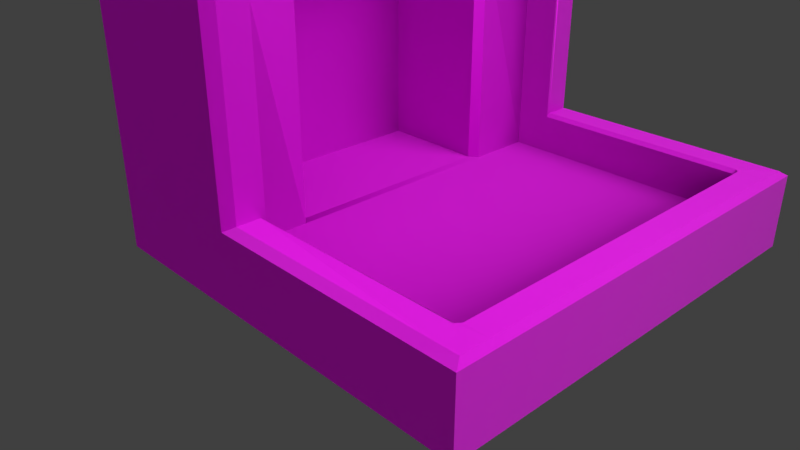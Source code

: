 # Source: forge_new.blend  (saved by Blender 2.79.0; exported with 4.5.12 LTS)
import bpy
from mathutils import Matrix  # noqa: F401  (used for matrix-valued properties, if any)

bpy.ops.wm.read_factory_settings(use_empty=True)
scene = bpy.context.scene
scene.name = 'Scene'

# ---- collections
col_collection_1 = bpy.data.collections.new('Collection 1'); scene.collection.children.link(col_collection_1)

# ---- images (referenced by path relative to the original .blend; pixels are not part of the script)
import os
ASSET_DIR = os.environ.get("B2B_ASSET_DIR", "")  # directory of the original .blend (textures are referenced by path, not embedded)
HERE = os.path.dirname(os.path.abspath(__file__))  # packed textures are extracted next to this script under _unpacked/

def load_image(name, relpath, width, height, colorspace="sRGB"):
    """Load a texture the original file referenced (path relative to the .blend, or extracted next to this script)."""
    p = next((c for c in (os.path.join(HERE, relpath), os.path.join(ASSET_DIR, relpath)) if relpath and os.path.exists(c)), "")
    if p:
        img = bpy.data.images.load(p, check_existing=True)
        img.name = name
    else:  # same state as the original file: an image datablock whose file is absent (Cycles renders it pink)
        img = bpy.data.images.new(name, width, height)
        img.source = "FILE"
        img.filepath = "//" + (relpath or name)
    img.colorspace_settings.name = colorspace
    return img
img_stonesoapstone003_col_4k_jpg = load_image('StoneSoapstone003_COL_4K.jpg', 'StoneSoapstone003_COL_4K.jpg', 1024, 1024, 'sRGB')
img_stonesoapstone003_refl_4k_jpg = load_image('StoneSoapstone003_REFL_4K.jpg', 'StoneSoapstone003_REFL_4K.jpg', 1024, 1024, 'Non-Color')
img_stonesoapstone003_nrm16_4k_tif_meta = load_image('StoneSoapstone003_NRM16_4K.tif.meta', 'StoneSoapstone003_NRM16_4K.tif.meta', 1024, 1024, 'Non-Color')
img_stonesoapstone003_gloss_var1_4k_jpg = load_image('StoneSoapstone003_GLOSS_VAR1_4K.jpg', 'StoneSoapstone003_GLOSS_VAR1_4K.jpg', 1024, 1024, 'Non-Color')

# ---- materials (node trees are filled in below, after node groups)
mat_stonesoapstone003_4k = bpy.data.materials.new('StoneSoapstone003_4K')
mat_stonesoapstone003_4k.alpha_threshold = 0.0
mat_stonesoapstone003_4k.roughness = 0.5

# ---- material node trees
mat_stonesoapstone003_4k.use_nodes = True; mat_stonesoapstone003_4k.node_tree.nodes.clear()
_N = mat_stonesoapstone003_4k.node_tree.nodes; _L = mat_stonesoapstone003_4k.node_tree.links
n0 = _N.new('ShaderNodeBsdfPrincipled'); n0.name = 'Principled BSDF'; n0.location = (200, 280)
n0.label = 'Principled BSDF'
n0.width = 150
n0.subsurface_method = 'BURLEY'
n0.inputs[3].default_value = 1.45
n0.inputs[9].default_value = (1.0, 1.0, 1.0)
n1 = _N.new('ShaderNodeTexImage'); n1.name = 'COLOR'; n1.location = (-430, 220)
n1.label = 'COLOR'
n1.width = 140
n1.hide = True
n1.image = img_stonesoapstone003_col_4k_jpg
n2 = _N.new('ShaderNodeOutputMaterial'); n2.name = 'Material Output'; n2.location = (730, 300)
n2.label = 'Material Output'
n3 = _N.new('ShaderNodeNormalMap'); n3.name = 'Normal Map'; n3.location = (-250, -130)
n3.label = 'Normal Map'
n4 = _N.new('ShaderNodeTexImage'); n4.name = 'REFLECTION'; n4.location = (-430, 120)
n4.label = 'REFLECTION'
n4.width = 140
n4.hide = True
n4.image = img_stonesoapstone003_refl_4k_jpg
n5 = _N.new('ShaderNodeMapping'); n5.name = 'Mapping'; n5.location = (-860, 0)
n5.label = 'Mapping'
n6 = _N.new('ShaderNodeTexImage'); n6.name = 'NORMAL'; n6.location = (-430, -180)
n6.label = 'NORMAL'
n6.width = 140
n6.hide = True
n6.image = img_stonesoapstone003_nrm16_4k_tif_meta
n7 = _N.new('ShaderNodeTexImage'); n7.name = 'GLOSS'; n7.location = (-430, 20)
n7.label = 'GLOSS'
n7.width = 140
n7.hide = True
n7.image = img_stonesoapstone003_gloss_var1_4k_jpg
n8 = _N.new('ShaderNodeInvert'); n8.name = 'Invert'; n8.location = (-250, 40)
n8.label = 'Invert'
n8.hide = True
n9 = _N.new('ShaderNodeTexCoord'); n9.name = 'Texture Coordinate'; n9.location = (-1040, 190)
n9.label = 'Texture Coordinate'
n9.hide = True
_L.new(n4.outputs[0], n0.inputs[13])
_L.new(n7.outputs[0], n8.inputs[1])
_L.new(n8.outputs[0], n0.inputs[2])
_L.new(n6.outputs[0], n3.inputs[1])
_L.new(n0.outputs[0], n2.inputs[0])
_L.new(n9.outputs[2], n5.inputs[0])
_L.new(n5.outputs[0], n1.inputs[0])
_L.new(n5.outputs[0], n4.inputs[0])
_L.new(n5.outputs[0], n7.inputs[0])
_L.new(n5.outputs[0], n6.inputs[0])
_L.new(n1.outputs[0], n0.inputs[0])
_L.new(n3.outputs[0], n0.inputs[5])
n2.is_active_output = True

# ---- world
world_world = bpy.data.worlds.new('World'); scene.world = world_world
world_world.color = (0.05088, 0.05088, 0.05088)
world_world.use_sun_shadow = False
world_world.sun_shadow_jitter_overblur = 0.0
world_world.cycles.sampling_method = 'MANUAL'

# ---- cameras
cam_camera = bpy.data.cameras.new('Camera')
cam_camera.clip_end = 100.0
cam_camera.lens = 35.0
cam_camera.sensor_width = 32.0
cam_camera.sensor_height = 18.0
cam_camera.ortho_scale = 7.314
cam_camera.dof.focus_distance = 0.0

# ---- lights
light_point = bpy.data.lights.new('Point', 'SPOT')
light_point.transmission_factor = 0.0
light_point.energy = 1.1e+04
light_point.shadow_buffer_clip_start = 0.5
light_point.shadow_soft_size = 10.0
light_point.shadow_maximum_resolution = 0.006
light_point.use_absolute_resolution = True
light_point.spot_size = 1.154
light_lamp = bpy.data.lights.new('Lamp', 'SUN')
light_lamp.transmission_factor = 0.0
light_lamp.cutoff_distance = 30.0
light_lamp.angle = 3.142
light_lamp.energy = 1.0
light_lamp.shadow_buffer_clip_start = 1.001
light_lamp.shadow_soft_size = 1e+07
light_lamp.shadow_cascade_max_distance = 1000.0

# ---- meshes
me_cube = bpy.data.meshes.new('Cube')
me_cube.from_pydata([(-1.0, -2.639, 0.6827), (-1.0, -2.639, 5.469), (-1.0, 2.639, 0.6827), (-1.0, 2.639, 5.469), (1.0, -2.197, 1.114), (1.0, 2.197, 1.114), (1.0, 2.639, 0.6827), (1.0, -2.639, 0.6827), (0.5627, 2.197, 5.028), (0.5627, 2.197, 1.114), (0.5627, -2.197, 1.114), (0.5627, -2.197, 5.028), (3.567, 2.639, 0.6827), (3.567, -2.639, 0.6827), (3.567, 2.197, 1.114), (3.567, -2.197, 1.114), (3.973, 2.639, 0.6827), (3.973, -2.639, 0.6827), (3.973, 2.197, 1.124), (3.973, -2.197, 1.124), (-0.8527, 1.319, 3.656), (-0.8527, 1.319, 1.114), (-0.8527, -1.319, 1.114), (-0.8527, -1.319, 3.656), (1.0, 2.536, 5.349), (0.8797, 2.639, 5.469), (0.8797, -2.639, 5.469), (1.0, -2.536, 5.349), (1.0, -2.536, 1.62), (1.0, 2.536, 1.62), (3.567, 2.639, 1.554), (3.567, 2.536, 1.62), (3.567, -2.536, 1.62), (3.567, -2.639, 1.554), (3.907, 2.536, 1.62), (3.973, 2.639, 1.554), (3.907, -2.536, 1.62), (3.973, -2.639, 1.554), (3.907, 2.197, 1.619), (3.973, 2.197, 1.554), (3.973, -2.197, 1.554), (3.907, -2.197, 1.619), (0.8882, -2.639, 1.554), (0.8882, 2.639, 1.554), (1.0, 2.197, 5.028), (1.0, 2.241, 5.071), (1.0, 2.197, 1.577), (1.0, 2.241, 1.62), (3.567, 2.241, 1.62), (3.567, 2.196, 1.577), (3.609, 2.196, 1.619), (1.0, -2.254, 5.085), (1.0, -2.197, 5.028), (1.0, -2.197, 1.563), (1.0, -2.254, 1.62), (3.567, -2.189, 1.571), (3.567, -2.254, 1.62), (3.616, -2.189, 1.619), (0.5627, 1.397, 3.777), (0.4585, 1.319, 3.656), (0.5627, 1.397, 1.114), (0.4585, 1.319, 1.114), (0.4585, -1.319, 1.114), (0.5627, -1.397, 1.114), (0.5627, -1.397, 3.777), (0.4585, -1.319, 3.656)], [(45, 51)], [(0, 1, 3, 2), (5, 46, 44, 8, 9), (51, 52, 44, 45, 24, 27), (2, 6, 7, 0), (4, 53, 55, 15), (46, 5, 14, 49), (29, 47, 48, 31), (64, 58, 8, 11), (45, 47, 29, 24), (28, 54, 51, 27), (21, 20, 23, 22), (59, 65, 23, 20), (58, 60, 9, 8), (60, 61, 21, 22, 62, 63), (13, 12, 16, 17), (35, 39, 18, 16), (6, 43, 30, 12), (54, 28, 32, 56), (5, 4, 15, 14), (14, 15, 55, 49), (7, 6, 12, 13), (18, 19, 17, 16), (19, 18, 39, 40), (19, 40, 37, 17), (42, 7, 13, 33), (55, 56, 57), (57, 56, 32, 36, 41), (33, 13, 17, 37), (32, 28, 42, 33), (31, 48, 50, 38, 34), (65, 62, 22, 23), (63, 64, 11, 10), (60, 63, 10, 4, 5, 9), (7, 42, 26, 1, 0), (42, 28, 27, 26), (25, 26, 27, 24), (2, 3, 25, 43, 6), (25, 3, 1, 26), (37, 40, 41, 36), (39, 35, 34, 38), (33, 37, 36, 32), (31, 34, 35, 30), (40, 39, 38, 41), (29, 43, 25, 24), (12, 30, 35, 16), (50, 57, 41, 38), (44, 46, 47, 45), (48, 47, 46, 49), (44, 52, 11, 8), (55, 53, 54, 56), (51, 54, 53, 52), (52, 53, 4, 10, 11), (57, 50, 49, 55), (48, 49, 50), (59, 61, 60, 58), (58, 64, 65, 59), (64, 63, 62, 65), (61, 59, 20, 21), (29, 31, 30, 43)])
_uv = me_cube.uv_layers.new(name='UVMap')
_uv.uv.foreach_set('vector', [9.53e-05, 0.9068, 9.521e-05, 9.549e-05, 0.9999, 9.521e-05, 0.9999, 0.9068, 0.0709, 0.3132, 0.1273, 0.388, 0.548, 0.9466, 0.4773, 0.9999, 0.0001125, 0.3665, 0.0729, 0.6565, 0.0837, 0.6457, 0.6801, 0.03586, 0.9245, 0.6539, 0.9771, 0.7065, 0.02291, 0.7065, 0.9999, 9.706e-05, 0.9999, 0.379, 9.706e-05, 0.379, 9.706e-05, 9.719e-05, 0.4817, 0.0001001, 0.4817, 0.08427, 9.994e-05, 0.08415, 9.99e-05, 9.99e-05, 0.1273, 0.388, 0.0709, 0.3132, 0.4865, 0.0001125, 0.5427, 0.07482, 0.9757, 0.5248, 0.927, 0.5286, 0.8916, 0.07777, 0.95, 0.07444, 0.7758, 0.3529, 0.9499, 0.3529, 0.9999, 0.4309, 0.7258, 0.4309, 0.9245, 0.6539, 0.9245, 0.0001275, 0.9771, 0.0001275, 0.9771, 0.7065, 0.03875, 0.01683, 0.1108, 0.01671, 0.1122, 0.9017, 0.0403, 0.9692, 0.7412, 6.823e-05, 0.7412, 0.4647, 0.2588, 0.4647, 0.2588, 6.816e-05, 0.2532, 0.4907, 0.2532, 0.9999, 5.227e-05, 0.9999, 5.234e-05, 0.4907, 0.9499, 0.3529, 0.9499, 0.2004, 0.9999, 0.1875, 0.9999, 0.4309, 0.3203, 0.8131, 0.2967, 0.7955, 9.97e-05, 0.7955, 9.991e-05, 0.1988, 0.2967, 0.1988, 0.3203, 0.1988, 9.715e-05, 0.8654, 0.9999, 0.8654, 0.9999, 0.9423, 9.715e-05, 0.9423, 0.9999, 0.8946, 0.9163, 0.8945, 0.9163, 0.8131, 0.9999, 0.7295, 0.4022, 0.9622, 0.3797, 0.7871, 0.9183, 0.7871, 0.9183, 0.9622, 0.07142, 0.5286, 0.01582, 0.5159, 0.04151, 0.07371, 0.09711, 0.07584, 0.4192, 0.9942, 0.4192, 9.97e-05, 0.9999, 9.97e-05, 0.9999, 0.9942, 0.7306, 0.05209, 0.2694, 0.05209, 0.2711, 0.004264, 0.7306, 0.004567, 9.706e-05, 0.379, 0.9999, 0.379, 0.9999, 0.8654, 9.715e-05, 0.8654, 0.9163, 0.8131, 0.0837, 0.8131, 0.0001276, 0.7295, 0.9999, 0.7295, 0.0837, 0.8131, 0.9163, 0.8131, 0.9163, 0.8945, 0.0837, 0.8945, 0.0837, 0.8131, 0.0837, 0.8945, 0.0001275, 0.8946, 0.0001276, 0.7295, 0.3797, 0.1753, 0.4022, 9.808e-05, 0.9183, 9.813e-05, 0.9183, 0.1753, 0.2694, 0.005957, 0.2694, 8.835e-05, 0.2711, 8.835e-05, 0.1073, 0.06623, 0.09711, 0.07584, 0.04151, 0.07371, 0.04626, 0.01782, 0.1082, 0.01664, 0.9183, 0.1753, 0.9183, 9.813e-05, 0.9999, 9.813e-05, 0.9999, 0.1753, 0.04151, 0.07371, 0.01701, 0.5319, 7.426e-05, 0.541, 0.025, 0.07239, 0.95, 0.07444, 0.8916, 0.07777, 0.8838, 0.0705, 0.883, 0.01798, 0.944, 0.01965, 0.4769, 0.9804, 9.993e-05, 0.9804, 9.99e-05, 0.7344, 0.4769, 0.7344, 0.7758, 0.2004, 0.7758, 0.3529, 0.7258, 0.4309, 0.7258, 0.1875, 0.3203, 0.8131, 0.3203, 0.1812, 0.3203, 9.97e-05, 0.4192, 9.97e-05, 0.4192, 0.9942, 0.3203, 0.9942, 0.4022, 9.808e-05, 0.3797, 0.1753, 0.378, 0.9622, 9.827e-05, 0.9622, 9.808e-05, 9.808e-05, 3.568e-05, 3.568e-05, 0.03875, 0.01683, 0.0403, 0.9692, 3.571e-05, 1.0, 0.8364, 0.4903, 0.1636, 0.4903, 0.179, 0.4686, 0.8211, 0.4686, 9.808e-05, 0.9622, 9.808e-05, 9.808e-05, 0.378, 9.808e-05, 0.3797, 0.7871, 0.4022, 0.9622, 0.9999, 0.5865, 0.9999, 0.9426, 0.0001366, 0.9426, 0.0001366, 0.5865, 0.03271, 0.003289, 0.1079, 7.274e-05, 0.1082, 0.01664, 0.04626, 0.01782, 0.8833, 0.001588, 0.9571, 0.005357, 0.944, 0.01965, 0.883, 0.01798, 0.025, 0.07239, 0.03271, 0.003289, 0.04626, 0.01782, 0.04151, 0.07371, 0.95, 0.07444, 0.944, 0.01965, 0.9571, 0.005357, 0.9662, 0.07279, 0.1079, 7.274e-05, 0.8833, 0.001588, 0.883, 0.01798, 0.1082, 0.01664, 0.9829, 0.5319, 0.9999, 0.5406, 0.8364, 0.4903, 0.8211, 0.4686, 0.9183, 0.9622, 0.9183, 0.7871, 0.9999, 0.7871, 0.9999, 0.9622, 0.8833, 0.07102, 0.1073, 0.06623, 0.1082, 0.01664, 0.883, 0.01798, 0.548, 0.9466, 0.1273, 0.388, 0.1326, 0.395, 0.548, 0.9466, 0.8916, 0.07777, 0.927, 0.5286, 0.9193, 0.5292, 0.8839, 0.0782, 0.6801, 0.03586, 0.3199, 0.03586, 0.3199, 1.899e-05, 0.6801, 1.893e-05, 9.994e-05, 0.08415, 0.4817, 0.08427, 0.4817, 0.09496, 9.995e-05, 0.09484, 0.1122, 0.9017, 0.1108, 0.01671, 0.1259, 0.001492, 0.1274, 0.8864, 0.4817, 0.7342, 0.4817, 0.08427, 0.4817, 0.0001001, 0.5638, 0.0001001, 0.5638, 0.7342, 0.1101, 0.06912, 0.8833, 0.07102, 0.8763, 0.07818, 0.1171, 0.07624, 0.8916, 0.07777, 0.8839, 0.0782, 0.8838, 0.0705, 0.814, 0.5152, 0.814, 0.0001125, 0.8351, 0.0001125, 0.8351, 0.5152, 0.9499, 0.3529, 0.7758, 0.3529, 0.7806, 0.3454, 0.9451, 0.3454, 0.7758, 0.3529, 0.7758, 0.2004, 0.7806, 0.2017, 0.7806, 0.3454, 0.814, 0.0001125, 0.814, 0.5152, 0.5483, 0.5152, 0.5483, 0.0001125, 0.9845, 0.5145, 0.95, 0.07444, 0.9662, 0.07279, 0.9999, 0.5406])
me_cube.materials.append(mat_stonesoapstone003_4k)
me_cube.use_remesh_preserve_volume = False
me_cube.use_remesh_preserve_attributes = False
me_cube.use_mirror_vertex_groups = False
me_cube.update()

# ---- objects
ob_point = bpy.data.objects.new('Point', light_point)
ob_cube = bpy.data.objects.new('Cube', me_cube)
ob_lamp = bpy.data.objects.new('Lamp', light_lamp)
ob_camera = bpy.data.objects.new('Camera', cam_camera)

# ---- transforms, parenting, visibility, modifiers, constraints
ob_point.location = (16.74, 3.459, 12.19)
ob_point.rotation_euler = (0.7409, 0.8294, 1.183)
ob_point.lineart.crease_threshold = 0.0
ob_cube.location = (0.0, 0.0, 0.0)
ob_cube.lineart.crease_threshold = 0.0
ob_lamp.location = (13.76, 1.005, 5.429)
ob_lamp.rotation_euler = (1.273, -0.1838, 2.003)
ob_lamp.lock_rotations_4d = False
ob_lamp.empty_display_type = 'ARROWS'
ob_lamp.color = (0.0, 0.0, 0.0, 0.0)
ob_lamp.lineart.crease_threshold = 0.0
ob_camera.location = (7.481, -6.508, 5.344)
ob_camera.rotation_euler = (1.109, 0.0, 0.8149)
ob_camera.lock_rotations_4d = False
ob_camera.empty_display_type = 'ARROWS'
ob_camera.color = (0.0, 0.0, 0.0, 0.0)
ob_camera.display_type = 'WIRE'
ob_camera.lineart.crease_threshold = 0.0

# ---- collection membership
col_collection_1.objects.link(ob_point)
col_collection_1.objects.link(ob_cube)
col_collection_1.objects.link(ob_lamp)
col_collection_1.objects.link(ob_camera)

# ---- scene / render settings (as saved in the file)
scene.camera = ob_camera
scene.frame_start = 1; scene.frame_end = 250; scene.frame_set(1)
scene.render.engine = 'CYCLES'
scene.render.resolution_percentage = 50
scene.render.dither_intensity = 0.0
scene.cycles.use_denoising = False
scene.cycles.samples = 128
scene.cycles.sampling_pattern = 'TABULATED_SOBOL'
scene.cycles.use_adaptive_sampling = False
scene.cycles.use_light_tree = False
scene.cycles.blur_glossy = 0.0
scene.cycles.sample_clamp_indirect = 0.0
scene.view_settings.view_transform = 'Standard'
bpy.context.view_layer.update()
